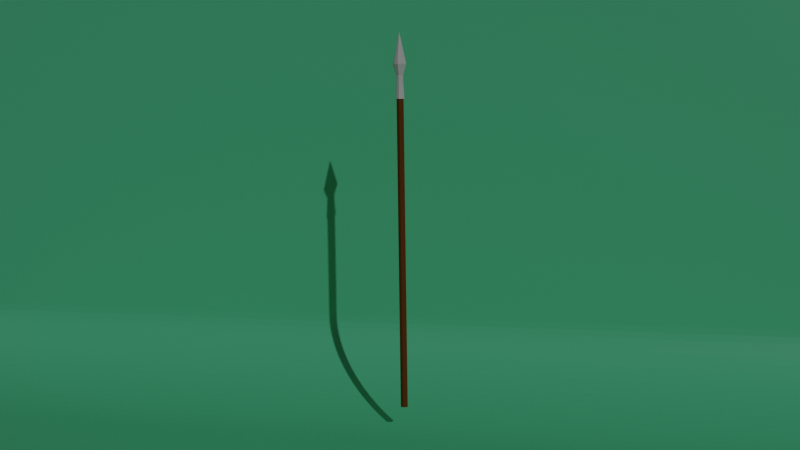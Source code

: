 # Source: Spear.blend  (saved by Blender 3.6.11; exported with 4.5.12 LTS)
import bpy
from mathutils import Matrix  # noqa: F401  (used for matrix-valued properties, if any)

bpy.ops.wm.read_factory_settings(use_empty=True)
scene = bpy.context.scene
scene.name = 'Scene'

# ---- images (referenced by path relative to the original .blend; pixels are not part of the script)
import os
ASSET_DIR = os.environ.get("B2B_ASSET_DIR", "")  # directory of the original .blend (textures are referenced by path, not embedded)
HERE = os.path.dirname(os.path.abspath(__file__))  # packed textures are extracted next to this script under _unpacked/

def load_image(name, relpath, width, height, colorspace="sRGB"):
    """Load a texture the original file referenced (path relative to the .blend, or extracted next to this script)."""
    p = next((c for c in (os.path.join(HERE, relpath), os.path.join(ASSET_DIR, relpath)) if relpath and os.path.exists(c)), "")
    if p:
        img = bpy.data.images.load(p, check_existing=True)
        img.name = name
    else:  # same state as the original file: an image datablock whose file is absent (Cycles renders it pink)
        img = bpy.data.images.new(name, width, height)
        img.source = "FILE"
        img.filepath = "//" + (relpath or name)
    img.colorspace_settings.name = colorspace
    return img
img_untitled = load_image('Untitled', '_unpacked/Untitled.47ad1732.png', 256, 256, 'sRGB')

# ---- materials (node trees are filled in below, after node groups)
mat_material = bpy.data.materials.new('Material')
mat_material.alpha_threshold = 0.0
mat_material.use_transparent_shadow = False
mat_material.line_color = (0.0, 0.0, 0.0, 1.0)
mat_material_bg = bpy.data.materials.new('Material_BG')
mat_material_bg.use_transparent_shadow = False

# ---- material node trees
mat_material.use_nodes = True; mat_material.node_tree.nodes.clear()
_N = mat_material.node_tree.nodes; _L = mat_material.node_tree.links
n0 = _N.new('ShaderNodeOutputMaterial'); n0.name = 'Material Output'; n0.location = (432, 375)
n1 = _N.new('ShaderNodeTexImage'); n1.name = 'Image Texture'; n1.location = (-118, 405)
n1.image = img_untitled
n2 = _N.new('ShaderNodeBsdfDiffuse'); n2.name = 'Diffuse BSDF'; n2.location = (202, 387)
_L.new(n2.outputs[0], n0.inputs[0])
_L.new(n1.outputs[0], n2.inputs[0])
n0.is_active_output = True
mat_material_bg.use_nodes = True; mat_material_bg.node_tree.nodes.clear()
_N = mat_material_bg.node_tree.nodes; _L = mat_material_bg.node_tree.links
n0 = _N.new('ShaderNodeBsdfPrincipled'); n0.name = 'Principled BSDF'; n0.location = (10, 300)
n0.distribution = 'GGX'
n0.subsurface_method = 'RANDOM_WALK_SKIN'
n0.inputs[0].default_value = (0.09284, 0.5476, 0.2815, 1.0)
n0.inputs[3].default_value = 1.45
n0.inputs[27].default_value = (0.0, 0.0, 0.0, 1.0)
n0.inputs[28].default_value = 1.0
n1 = _N.new('ShaderNodeOutputMaterial'); n1.name = 'Material Output'; n1.location = (300, 300)
_L.new(n0.outputs[0], n1.inputs[0])
n1.is_active_output = True

# ---- world
world_world = bpy.data.worlds.new('World'); scene.world = world_world
world_world.use_nodes = True; world_world.node_tree.nodes.clear()
_N = world_world.node_tree.nodes; _L = world_world.node_tree.links
n0 = _N.new('ShaderNodeOutputWorld'); n0.name = 'World Output'; n0.location = (300, 300)
n1 = _N.new('ShaderNodeBackground'); n1.name = 'Background'; n1.location = (10, 300)
n1.inputs[0].default_value = (0.05088, 0.05088, 0.05088, 1.0)
_L.new(n1.outputs[0], n0.inputs[0])
n0.is_active_output = True
world_world.color = (0.05088, 0.05088, 0.05088)
world_world.use_sun_shadow = False
world_world.sun_shadow_jitter_overblur = 0.0

# ---- cameras
cam_camera = bpy.data.cameras.new('Camera')

# ---- lights
light_sun = bpy.data.lights.new('Sun', 'SUN')
light_sun.transmission_factor = 0.0
light_sun.energy = 1.0

# ---- meshes
me_spear = bpy.data.meshes.new('Spear')
me_spear.from_pydata([(-0.01027, 0.01027, 1.003), (-0.01452, 3.64e-09, 1.003), (-0.01027, -0.01027, 1.003), (-2.265e-08, -0.01452, 1.003), (0.01027, -0.01027, 1.003), (0.01452, 2.832e-09, 1.003), (0.01027, 0.01027, 1.003), (-2.138e-08, 0.01452, 1.003), (-0.007968, -0.007968, 1.059), (-0.01127, 3.332e-09, 1.059), (-0.007968, 0.007968, 1.059), (-2.141e-08, 0.01127, 1.059), (0.007968, 0.007968, 1.059), (0.01127, 2.705e-09, 1.059), (0.007968, -0.007968, 1.059), (-2.24e-08, -0.01127, 1.059), (-0.007968, -0.007968, 1.079), (-0.01127, 3.332e-09, 1.079), (-0.007968, 0.007968, 1.079), (-2.141e-08, 0.01127, 1.079), (0.007968, 0.007968, 1.079), (0.01127, 2.705e-09, 1.079), (0.007968, -0.007968, 1.079), (-2.24e-08, -0.01127, 1.079), (-0.01548, -0.01548, 1.114), (-0.02189, 3.496e-09, 1.114), (-0.01548, 0.01548, 1.114), (-2.109e-08, 0.02189, 1.114), (0.01548, 0.01548, 1.114), (0.02189, 2.279e-09, 1.114), (0.01548, -0.01548, 1.114), (-2.3e-08, -0.02189, 1.114), (-2.164e-08, 3.241e-09, 1.216), (-2.094e-08, 0.01189, -0.0002652), (-0.00841, 0.00841, 1.008), (0.00841, 0.00841, -0.0002652), (-0.01189, 3.246e-09, 1.008), (0.01189, 2.585e-09, -0.0002652), (-0.00841, -0.00841, 1.008), (0.00841, -0.00841, -0.0002652), (-2.198e-08, -0.01189, 1.008), (-2.198e-08, -0.01189, -0.0002652), (0.00841, -0.00841, 1.008), (-0.00841, -0.00841, -0.0002652), (0.01189, 2.585e-09, 1.008), (-0.01189, 3.246e-09, -0.0002652), (0.00841, 0.00841, 1.008), (-0.00841, 0.00841, -0.0002652), (-2.094e-08, 0.01189, 1.008)], [], [(1, 10, 0), (6, 13, 5), (7, 12, 6), (2, 9, 1), (5, 14, 4), (4, 15, 3), (3, 8, 2), (0, 11, 7), (8, 17, 9), (9, 18, 10), (10, 19, 11), (11, 20, 12), (12, 21, 13), (14, 23, 15), (15, 16, 8), (13, 22, 14), (16, 25, 17), (21, 30, 22), (23, 24, 16), (20, 29, 21), (23, 30, 31), (19, 28, 20), (17, 26, 18), (19, 26, 27), (26, 25, 32), (27, 26, 32), (25, 24, 32), (30, 29, 32), (24, 31, 32), (29, 28, 32), (31, 30, 32), (28, 27, 32), (1, 9, 10), (6, 12, 13), (7, 11, 12), (2, 8, 9), (5, 13, 14), (4, 14, 15), (3, 15, 8), (0, 10, 11), (8, 16, 17), (9, 17, 18), (10, 18, 19), (11, 19, 20), (12, 20, 21), (14, 22, 23), (15, 23, 16), (13, 21, 22), (16, 24, 25), (21, 29, 30), (23, 31, 24), (20, 28, 29), (23, 22, 30), (19, 27, 28), (17, 25, 26), (19, 18, 26), (43, 45, 36, 38), (37, 39, 42, 44), (47, 33, 48, 34), (35, 37, 44, 46), (39, 41, 40, 42), (38, 36, 42), (46, 44, 42), (34, 46, 42), (47, 39, 35), (33, 35, 46, 48), (41, 43, 38, 40), (45, 47, 34, 36), (36, 34, 42), (42, 40, 38), (34, 48, 46), (47, 35, 33), (35, 39, 37), (39, 43, 41), (43, 39, 45), (45, 39, 47)])
_uv = me_spear.uv_layers.new(name='UVMap')
_uv.uv.foreach_set('vector', [0.4699, 0.5379, 0.503, 0.4949, 0.5072, 0.5379, 0.9091, 0.5371, 0.9423, 0.4942, 0.9465, 0.5371, 0.5431, 0.5379, 0.5762, 0.4949, 0.5804, 0.5379, 0.8359, 0.5371, 0.8691, 0.4942, 0.8733, 0.5371, 0.6163, 0.5379, 0.6495, 0.4949, 0.6536, 0.5379, 0.6895, 0.5371, 0.7227, 0.4942, 0.7269, 0.5371, 0.3967, 0.5379, 0.4298, 0.4949, 0.434, 0.5379, 0.7627, 0.5371, 0.7959, 0.4942, 0.8001, 0.5371, 0.8401, 0.4942, 0.8691, 0.4791, 0.8691, 0.4942, 0.474, 0.4949, 0.503, 0.4798, 0.503, 0.4949, 0.7669, 0.4942, 0.7959, 0.4791, 0.7959, 0.4942, 0.5473, 0.4949, 0.5762, 0.4798, 0.5762, 0.4949, 0.9133, 0.4942, 0.9423, 0.4791, 0.9423, 0.4942, 0.6937, 0.4942, 0.7227, 0.4791, 0.7227, 0.4942, 0.4008, 0.4949, 0.4298, 0.4798, 0.4298, 0.4949, 0.6205, 0.4949, 0.6495, 0.4798, 0.6495, 0.4949, 0.8401, 0.4791, 0.8828, 0.452, 0.8691, 0.4791, 0.6205, 0.4798, 0.6631, 0.4532, 0.6495, 0.4798, 0.4008, 0.4798, 0.4435, 0.4532, 0.4298, 0.4798, 0.9133, 0.4791, 0.956, 0.452, 0.9423, 0.4791, 0.7227, 0.4791, 0.68, 0.452, 0.7363, 0.452, 0.5473, 0.4798, 0.5899, 0.4532, 0.5762, 0.4798, 0.474, 0.4798, 0.5167, 0.4532, 0.503, 0.4798, 0.7959, 0.4791, 0.7532, 0.452, 0.8095, 0.452, 0.5167, 0.4532, 0.4604, 0.4532, 0.4885, 0.3748, 0.8095, 0.452, 0.7532, 0.452, 0.7814, 0.3747, 0.8828, 0.452, 0.8264, 0.452, 0.8546, 0.3747, 0.6631, 0.4532, 0.6068, 0.4532, 0.635, 0.3748, 0.4435, 0.4532, 0.3872, 0.4532, 0.4153, 0.3748, 0.956, 0.452, 0.8996, 0.452, 0.9278, 0.3747, 0.7363, 0.452, 0.68, 0.452, 0.7082, 0.3747, 0.5899, 0.4532, 0.5336, 0.4532, 0.5618, 0.3748, 0.4699, 0.5379, 0.474, 0.4949, 0.503, 0.4949, 0.9091, 0.5371, 0.9133, 0.4942, 0.9423, 0.4942, 0.5431, 0.5379, 0.5473, 0.4949, 0.5762, 0.4949, 0.8359, 0.5371, 0.8401, 0.4942, 0.8691, 0.4942, 0.6163, 0.5379, 0.6205, 0.4949, 0.6495, 0.4949, 0.6895, 0.5371, 0.6937, 0.4942, 0.7227, 0.4942, 0.3967, 0.5379, 0.4008, 0.4949, 0.4298, 0.4949, 0.7627, 0.5371, 0.7669, 0.4942, 0.7959, 0.4942, 0.8401, 0.4942, 0.8401, 0.4791, 0.8691, 0.4791, 0.474, 0.4949, 0.474, 0.4798, 0.503, 0.4798, 0.7669, 0.4942, 0.7669, 0.4791, 0.7959, 0.4791, 0.5473, 0.4949, 0.5473, 0.4798, 0.5762, 0.4798, 0.9133, 0.4942, 0.9133, 0.4791, 0.9423, 0.4791, 0.6937, 0.4942, 0.6937, 0.4791, 0.7227, 0.4791, 0.4008, 0.4949, 0.4008, 0.4798, 0.4298, 0.4798, 0.6205, 0.4949, 0.6205, 0.4798, 0.6495, 0.4798, 0.8401, 0.4791, 0.8264, 0.452, 0.8828, 0.452, 0.6205, 0.4798, 0.6068, 0.4532, 0.6631, 0.4532, 0.4008, 0.4798, 0.3872, 0.4532, 0.4435, 0.4532, 0.9133, 0.4791, 0.8996, 0.452, 0.956, 0.452, 0.7227, 0.4791, 0.6937, 0.4791, 0.68, 0.452, 0.5473, 0.4798, 0.5336, 0.4532, 0.5899, 0.4532, 0.474, 0.4798, 0.4604, 0.4532, 0.5167, 0.4532, 0.7959, 0.4791, 0.7669, 0.4791, 0.7532, 0.452, 0.08416, 0.1154, 0.1148, 0.1154, 0.1148, 0.8846, 0.08416, 0.8846, 0.2831, 0.1153, 0.3137, 0.1153, 0.3137, 0.8839, 0.2831, 0.8839, 0.1239, 0.1154, 0.1545, 0.1154, 0.1545, 0.8846, 0.1239, 0.8846, 0.04437, 0.1154, 0.07498, 0.1154, 0.07498, 0.8846, 0.04437, 0.8846, 0.03519, 0.8846, 0.004591, 0.8846, 0.00459, 0.1154, 0.03519, 0.1154, 0.653, 0.2069, 0.6314, 0.2019, 0.7052, 0.2019, 0.6836, 0.1901, 0.7052, 0.195, 0.7052, 0.2019, 0.6314, 0.195, 0.6836, 0.1901, 0.7052, 0.2019, 0.653, 0.2287, 0.6836, 0.2119, 0.7052, 0.2237, 0.2739, 0.8839, 0.2433, 0.8839, 0.2433, 0.1153, 0.2739, 0.1153, 0.2035, 0.1153, 0.2341, 0.1153, 0.2341, 0.8839, 0.2035, 0.8839, 0.1943, 0.8839, 0.1637, 0.8839, 0.1637, 0.1153, 0.1943, 0.1153, 0.6314, 0.2019, 0.6314, 0.195, 0.7052, 0.2019, 0.7052, 0.2019, 0.6836, 0.2069, 0.653, 0.2069, 0.6314, 0.195, 0.653, 0.1901, 0.6836, 0.1901, 0.653, 0.2287, 0.7052, 0.2237, 0.6836, 0.2287, 0.7052, 0.2237, 0.6836, 0.2119, 0.7052, 0.2168, 0.6836, 0.2119, 0.6314, 0.2168, 0.653, 0.2119, 0.6314, 0.2168, 0.6836, 0.2119, 0.6314, 0.2237, 0.6314, 0.2237, 0.6836, 0.2119, 0.653, 0.2287])
me_spear.materials.append(mat_material)
me_spear.use_remesh_preserve_volume = False
me_spear.use_remesh_preserve_attributes = False
me_spear.use_mirror_vertex_groups = False
me_spear.use_paint_bone_selection = False
me_spear.use_paint_mask = True
me_spear.update()
me_plane = bpy.data.meshes.new('Plane')
me_plane.from_pydata([(-1.0, -1.745, 0.0), (1.0, -1.745, 0.0), (-1.0, 0.2552, 4.0), (1.0, 0.2552, 4.0), (-1.0, -0.04482, 0.0), (-1.0, 0.2552, 0.3), (-1.0, -0.02128, 0.0009248), (-1.0, 0.002114, 0.003693), (-1.0, 0.02522, 0.008289), (-1.0, 0.04789, 0.01468), (-1.0, 0.06999, 0.02284), (-1.0, 0.09138, 0.0327), (-1.0, 0.1119, 0.04421), (-1.0, 0.1315, 0.05729), (-1.0, 0.15, 0.07188), (-1.0, 0.1673, 0.08787), (-1.0, 0.1833, 0.1052), (-1.0, 0.1979, 0.1237), (-1.0, 0.211, 0.1433), (-1.0, 0.2225, 0.1638), (-1.0, 0.2323, 0.1852), (-1.0, 0.2405, 0.2073), (-1.0, 0.2469, 0.23), (-1.0, 0.2515, 0.2531), (-1.0, 0.2543, 0.2765), (1.0, 0.2552, 0.3), (1.0, -0.04482, 0.0), (1.0, 0.2543, 0.2765), (1.0, 0.2515, 0.2531), (1.0, 0.2469, 0.23), (1.0, 0.2405, 0.2073), (1.0, 0.2323, 0.1852), (1.0, 0.2225, 0.1638), (1.0, 0.211, 0.1433), (1.0, 0.1979, 0.1237), (1.0, 0.1833, 0.1052), (1.0, 0.1673, 0.08787), (1.0, 0.15, 0.07188), (1.0, 0.1315, 0.05729), (1.0, 0.1119, 0.04421), (1.0, 0.09138, 0.0327), (1.0, 0.06999, 0.02284), (1.0, 0.04789, 0.01468), (1.0, 0.02522, 0.008289), (1.0, 0.002114, 0.003693), (1.0, -0.02128, 0.0009248)], [], [(5, 25, 3, 2), (25, 5, 24, 27), (27, 24, 23, 28), (28, 23, 22, 29), (29, 22, 21, 30), (30, 21, 20, 31), (31, 20, 19, 32), (32, 19, 18, 33), (33, 18, 17, 34), (34, 17, 16, 35), (35, 16, 15, 36), (36, 15, 14, 37), (37, 14, 13, 38), (38, 13, 12, 39), (39, 12, 11, 40), (40, 11, 10, 41), (41, 10, 9, 42), (42, 9, 8, 43), (43, 8, 7, 44), (44, 7, 6, 45), (45, 6, 4, 26), (0, 1, 26, 4)])
_uv = me_plane.uv_layers.new(name='UVMap')
_uv.uv.foreach_set('vector', [0.0, 1.0, 1.0, 1.0, 1.0, 1.0, 0.0, 1.0, 1.0, 1.0, 0.0, 1.0, 0.0, 1.0, 1.0, 1.0, 1.0, 1.0, 0.0, 1.0, 0.0, 1.0, 1.0, 1.0, 1.0, 1.0, 0.0, 1.0, 0.0, 1.0, 1.0, 1.0, 1.0, 1.0, 0.0, 1.0, 0.0, 1.0, 1.0, 1.0, 1.0, 1.0, 0.0, 1.0, 0.0, 1.0, 1.0, 1.0, 1.0, 1.0, 0.0, 1.0, 0.0, 1.0, 1.0, 1.0, 1.0, 1.0, 0.0, 1.0, 0.0, 1.0, 1.0, 1.0, 1.0, 1.0, 0.0, 1.0, 0.0, 1.0, 1.0, 1.0, 1.0, 1.0, 0.0, 1.0, 0.0, 1.0, 1.0, 1.0, 1.0, 1.0, 0.0, 1.0, 0.0, 1.0, 1.0, 1.0, 1.0, 1.0, 0.0, 1.0, 0.0, 0.9474, 1.0, 0.9474, 1.0, 0.9474, 0.0, 0.9474, 0.0, 0.9382, 1.0, 0.9382, 1.0, 0.9382, 0.0, 0.9382, 0.0, 0.9284, 1.0, 0.9284, 1.0, 0.9284, 0.0, 0.9284, 0.0, 0.9181, 1.0, 0.9181, 1.0, 0.9181, 0.0, 0.9181, 0.0, 0.9074, 1.0, 0.9074, 1.0, 0.9074, 0.0, 0.9074, 0.0, 0.8964, 1.0, 0.8964, 1.0, 0.8964, 0.0, 0.8964, 0.0, 0.885, 1.0, 0.885, 1.0, 0.885, 0.0, 0.885, 0.0, 0.8735, 1.0, 0.8735, 1.0, 0.8735, 0.0, 0.8735, 0.0, 0.8618, 1.0, 0.8618, 1.0, 0.8618, 0.0, 0.8618, 0.0, 0.85, 1.0, 0.85, 0.0, 0.0, 1.0, 0.0, 1.0, 0.85, 0.0, 0.85])
me_plane.materials.append(mat_material_bg)
me_plane.update()

# ---- objects
ob_spear = bpy.data.objects.new('Spear', me_spear)
ob_plane = bpy.data.objects.new('Plane', me_plane)
ob_camera = bpy.data.objects.new('Camera', cam_camera)
ob_sun = bpy.data.objects.new('Sun', light_sun)

# ---- transforms, parenting, visibility, modifiers, constraints
ob_spear.location = (0.0, 0.0, -0.6169)
ob_spear.lock_rotations_4d = False
ob_spear.empty_display_type = 'ARROWS'
ob_spear.lineart.crease_threshold = 0.0
ob_plane.location = (0.0, 0.0, -0.7082)
ob_plane.scale = (2.0, 2.0, 1.0)
ob_camera.location = (1.01, -3.443, 0.26)
ob_camera.rotation_euler = (1.493, 0.01391, 0.2859)
ob_sun.location = (0.0, 0.0, 0.0)
ob_sun.rotation_euler = (1.012, 0.0, 0.6981)

# ---- collection membership
scene.collection.objects.link(ob_spear)
scene.collection.objects.link(ob_plane)
scene.collection.objects.link(ob_camera)
scene.collection.objects.link(ob_sun)

# ---- scene / render settings (as saved in the file)
scene.camera = ob_camera
scene.frame_start = 1; scene.frame_end = 250; scene.frame_set(85)
scene.render.engine = 'BLENDER_EEVEE_NEXT'
scene.cycles.use_denoising = False
scene.cycles.samples = 128
scene.cycles.sampling_pattern = 'TABULATED_SOBOL'
scene.cycles.use_adaptive_sampling = False
scene.cycles.use_light_tree = False
scene.view_settings.view_transform = 'Filmic'
bpy.context.view_layer.update()
